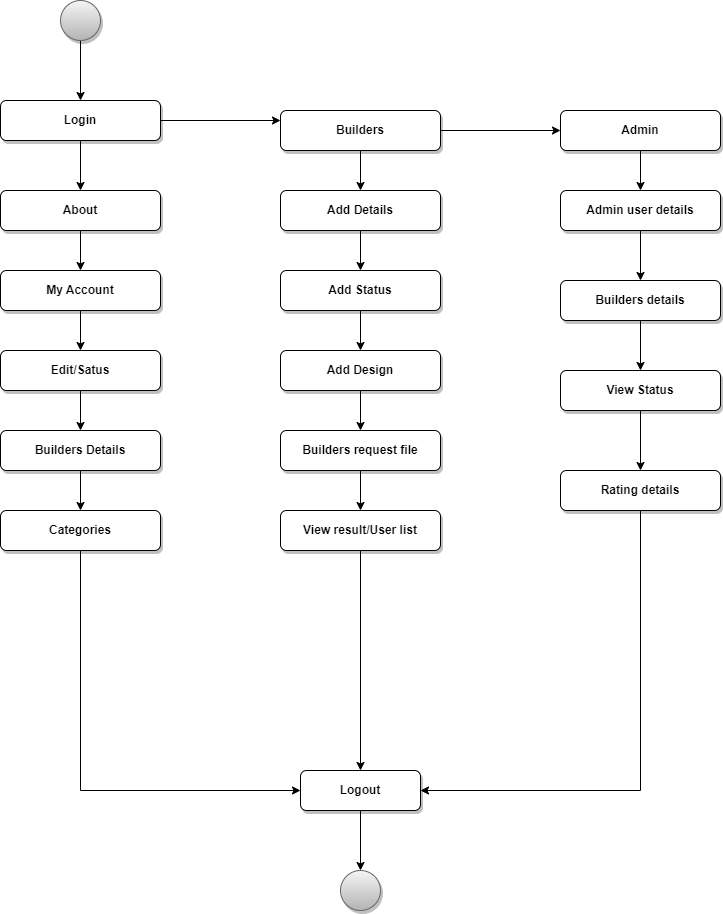

The diagram above was exported from draw.io. Its source (the exported page's mxGraphModel, read from the mxfile embedded in the PNG):
<mxGraphModel dx="1038" dy="513" grid="1" gridSize="10" guides="1" tooltips="1" connect="1" arrows="1" fold="1" page="1" pageScale="1" pageWidth="850" pageHeight="1100" math="0" shadow="0">
  <root>
    <mxCell id="0" />
    <mxCell id="1" parent="0" />
    <mxCell id="FD8hdQAKZPMF2qRinQBQ-30" value="" style="edgeStyle=orthogonalEdgeStyle;rounded=0;orthogonalLoop=1;jettySize=auto;html=1;" edge="1" parent="1" source="FD8hdQAKZPMF2qRinQBQ-1" target="FD8hdQAKZPMF2qRinQBQ-2">
      <mxGeometry relative="1" as="geometry" />
    </mxCell>
    <mxCell id="FD8hdQAKZPMF2qRinQBQ-36" value="" style="edgeStyle=orthogonalEdgeStyle;rounded=0;orthogonalLoop=1;jettySize=auto;html=1;" edge="1" parent="1" source="FD8hdQAKZPMF2qRinQBQ-1">
      <mxGeometry relative="1" as="geometry">
        <mxPoint x="360" y="210" as="targetPoint" />
      </mxGeometry>
    </mxCell>
    <mxCell id="FD8hdQAKZPMF2qRinQBQ-1" value="&lt;b&gt;Login&lt;/b&gt;" style="rounded=1;whiteSpace=wrap;html=1;shadow=1;" vertex="1" parent="1">
      <mxGeometry x="80" y="190" width="160" height="40" as="geometry" />
    </mxCell>
    <mxCell id="FD8hdQAKZPMF2qRinQBQ-31" value="" style="edgeStyle=orthogonalEdgeStyle;rounded=0;orthogonalLoop=1;jettySize=auto;html=1;" edge="1" parent="1" source="FD8hdQAKZPMF2qRinQBQ-2" target="FD8hdQAKZPMF2qRinQBQ-3">
      <mxGeometry relative="1" as="geometry" />
    </mxCell>
    <mxCell id="FD8hdQAKZPMF2qRinQBQ-2" value="About" style="rounded=1;whiteSpace=wrap;html=1;shadow=1;fontStyle=1" vertex="1" parent="1">
      <mxGeometry x="80" y="280" width="160" height="40" as="geometry" />
    </mxCell>
    <mxCell id="FD8hdQAKZPMF2qRinQBQ-32" value="" style="edgeStyle=orthogonalEdgeStyle;rounded=0;orthogonalLoop=1;jettySize=auto;html=1;" edge="1" parent="1" source="FD8hdQAKZPMF2qRinQBQ-3" target="FD8hdQAKZPMF2qRinQBQ-4">
      <mxGeometry relative="1" as="geometry" />
    </mxCell>
    <mxCell id="FD8hdQAKZPMF2qRinQBQ-3" value="&lt;b&gt;My Account&lt;/b&gt;" style="rounded=1;whiteSpace=wrap;html=1;shadow=1;" vertex="1" parent="1">
      <mxGeometry x="80" y="360" width="160" height="40" as="geometry" />
    </mxCell>
    <mxCell id="FD8hdQAKZPMF2qRinQBQ-33" value="" style="edgeStyle=orthogonalEdgeStyle;rounded=0;orthogonalLoop=1;jettySize=auto;html=1;" edge="1" parent="1" source="FD8hdQAKZPMF2qRinQBQ-4" target="FD8hdQAKZPMF2qRinQBQ-5">
      <mxGeometry relative="1" as="geometry" />
    </mxCell>
    <mxCell id="FD8hdQAKZPMF2qRinQBQ-4" value="&lt;b&gt;Edit/Satus&lt;/b&gt;" style="rounded=1;whiteSpace=wrap;html=1;shadow=1;" vertex="1" parent="1">
      <mxGeometry x="80" y="440" width="160" height="40" as="geometry" />
    </mxCell>
    <mxCell id="FD8hdQAKZPMF2qRinQBQ-34" value="" style="edgeStyle=orthogonalEdgeStyle;rounded=0;orthogonalLoop=1;jettySize=auto;html=1;" edge="1" parent="1" source="FD8hdQAKZPMF2qRinQBQ-5" target="FD8hdQAKZPMF2qRinQBQ-6">
      <mxGeometry relative="1" as="geometry" />
    </mxCell>
    <mxCell id="FD8hdQAKZPMF2qRinQBQ-5" value="&lt;b&gt;Builders Details&lt;/b&gt;" style="rounded=1;whiteSpace=wrap;html=1;glass=0;shadow=1;" vertex="1" parent="1">
      <mxGeometry x="80" y="520" width="160" height="40" as="geometry" />
    </mxCell>
    <mxCell id="FD8hdQAKZPMF2qRinQBQ-52" value="" style="edgeStyle=orthogonalEdgeStyle;rounded=0;orthogonalLoop=1;jettySize=auto;html=1;entryX=0;entryY=0.5;entryDx=0;entryDy=0;exitX=0.5;exitY=1;exitDx=0;exitDy=0;" edge="1" parent="1" source="FD8hdQAKZPMF2qRinQBQ-6" target="FD8hdQAKZPMF2qRinQBQ-39">
      <mxGeometry relative="1" as="geometry">
        <mxPoint x="160" y="740" as="targetPoint" />
      </mxGeometry>
    </mxCell>
    <mxCell id="FD8hdQAKZPMF2qRinQBQ-6" value="&lt;b&gt;Categories&lt;/b&gt;" style="rounded=1;whiteSpace=wrap;html=1;shadow=1;" vertex="1" parent="1">
      <mxGeometry x="80" y="600" width="160" height="40" as="geometry" />
    </mxCell>
    <mxCell id="FD8hdQAKZPMF2qRinQBQ-25" value="" style="edgeStyle=orthogonalEdgeStyle;rounded=0;orthogonalLoop=1;jettySize=auto;html=1;" edge="1" parent="1" source="FD8hdQAKZPMF2qRinQBQ-7" target="FD8hdQAKZPMF2qRinQBQ-8">
      <mxGeometry relative="1" as="geometry" />
    </mxCell>
    <mxCell id="FD8hdQAKZPMF2qRinQBQ-38" value="" style="edgeStyle=orthogonalEdgeStyle;rounded=0;orthogonalLoop=1;jettySize=auto;html=1;" edge="1" parent="1" source="FD8hdQAKZPMF2qRinQBQ-7">
      <mxGeometry relative="1" as="geometry">
        <mxPoint x="640" y="220" as="targetPoint" />
      </mxGeometry>
    </mxCell>
    <mxCell id="FD8hdQAKZPMF2qRinQBQ-7" value="&lt;b&gt;Builders&lt;/b&gt;" style="rounded=1;whiteSpace=wrap;html=1;shadow=1;" vertex="1" parent="1">
      <mxGeometry x="360" y="200" width="160" height="40" as="geometry" />
    </mxCell>
    <mxCell id="FD8hdQAKZPMF2qRinQBQ-26" value="" style="edgeStyle=orthogonalEdgeStyle;rounded=0;orthogonalLoop=1;jettySize=auto;html=1;" edge="1" parent="1" source="FD8hdQAKZPMF2qRinQBQ-8" target="FD8hdQAKZPMF2qRinQBQ-9">
      <mxGeometry relative="1" as="geometry" />
    </mxCell>
    <mxCell id="FD8hdQAKZPMF2qRinQBQ-8" value="&lt;b&gt;Add Details&lt;/b&gt;" style="rounded=1;whiteSpace=wrap;html=1;shadow=1;" vertex="1" parent="1">
      <mxGeometry x="360" y="280" width="160" height="40" as="geometry" />
    </mxCell>
    <mxCell id="FD8hdQAKZPMF2qRinQBQ-27" value="" style="edgeStyle=orthogonalEdgeStyle;rounded=0;orthogonalLoop=1;jettySize=auto;html=1;" edge="1" parent="1" source="FD8hdQAKZPMF2qRinQBQ-9" target="FD8hdQAKZPMF2qRinQBQ-10">
      <mxGeometry relative="1" as="geometry" />
    </mxCell>
    <mxCell id="FD8hdQAKZPMF2qRinQBQ-9" value="&lt;b&gt;Add Status&lt;/b&gt;" style="rounded=1;whiteSpace=wrap;html=1;shadow=1;" vertex="1" parent="1">
      <mxGeometry x="360" y="360" width="160" height="40" as="geometry" />
    </mxCell>
    <mxCell id="FD8hdQAKZPMF2qRinQBQ-28" value="" style="edgeStyle=orthogonalEdgeStyle;rounded=0;orthogonalLoop=1;jettySize=auto;html=1;" edge="1" parent="1" source="FD8hdQAKZPMF2qRinQBQ-10" target="FD8hdQAKZPMF2qRinQBQ-11">
      <mxGeometry relative="1" as="geometry" />
    </mxCell>
    <mxCell id="FD8hdQAKZPMF2qRinQBQ-10" value="&lt;b&gt;Add Design&lt;/b&gt;" style="rounded=1;whiteSpace=wrap;html=1;shadow=1;" vertex="1" parent="1">
      <mxGeometry x="360" y="440" width="160" height="40" as="geometry" />
    </mxCell>
    <mxCell id="FD8hdQAKZPMF2qRinQBQ-29" value="" style="edgeStyle=orthogonalEdgeStyle;rounded=0;orthogonalLoop=1;jettySize=auto;html=1;" edge="1" parent="1" source="FD8hdQAKZPMF2qRinQBQ-11" target="FD8hdQAKZPMF2qRinQBQ-12">
      <mxGeometry relative="1" as="geometry" />
    </mxCell>
    <mxCell id="FD8hdQAKZPMF2qRinQBQ-11" value="&lt;b&gt;Builders request file&lt;/b&gt;" style="rounded=1;whiteSpace=wrap;html=1;shadow=1;" vertex="1" parent="1">
      <mxGeometry x="360" y="520" width="160" height="40" as="geometry" />
    </mxCell>
    <mxCell id="FD8hdQAKZPMF2qRinQBQ-44" value="" style="edgeStyle=orthogonalEdgeStyle;rounded=0;orthogonalLoop=1;jettySize=auto;html=1;entryX=0.5;entryY=0;entryDx=0;entryDy=0;" edge="1" parent="1" source="FD8hdQAKZPMF2qRinQBQ-12" target="FD8hdQAKZPMF2qRinQBQ-39">
      <mxGeometry relative="1" as="geometry">
        <mxPoint x="440" y="960" as="targetPoint" />
      </mxGeometry>
    </mxCell>
    <mxCell id="FD8hdQAKZPMF2qRinQBQ-12" value="&lt;b&gt;View result/User list&lt;/b&gt;" style="rounded=1;whiteSpace=wrap;html=1;shadow=1;" vertex="1" parent="1">
      <mxGeometry x="360" y="600" width="160" height="40" as="geometry" />
    </mxCell>
    <mxCell id="FD8hdQAKZPMF2qRinQBQ-22" value="" style="edgeStyle=orthogonalEdgeStyle;rounded=0;orthogonalLoop=1;jettySize=auto;html=1;" edge="1" parent="1" source="FD8hdQAKZPMF2qRinQBQ-13" target="FD8hdQAKZPMF2qRinQBQ-14">
      <mxGeometry relative="1" as="geometry" />
    </mxCell>
    <mxCell id="FD8hdQAKZPMF2qRinQBQ-13" value="&lt;b&gt;Admin&lt;/b&gt;" style="rounded=1;whiteSpace=wrap;html=1;shadow=1;" vertex="1" parent="1">
      <mxGeometry x="640" y="200" width="160" height="40" as="geometry" />
    </mxCell>
    <mxCell id="FD8hdQAKZPMF2qRinQBQ-21" value="" style="edgeStyle=orthogonalEdgeStyle;rounded=0;orthogonalLoop=1;jettySize=auto;html=1;" edge="1" parent="1" source="FD8hdQAKZPMF2qRinQBQ-14" target="FD8hdQAKZPMF2qRinQBQ-15">
      <mxGeometry relative="1" as="geometry" />
    </mxCell>
    <mxCell id="FD8hdQAKZPMF2qRinQBQ-14" value="Admin user details" style="rounded=1;whiteSpace=wrap;html=1;sketch=0;shadow=1;horizontal=1;fontStyle=1" vertex="1" parent="1">
      <mxGeometry x="640" y="280" width="160" height="40" as="geometry" />
    </mxCell>
    <mxCell id="FD8hdQAKZPMF2qRinQBQ-23" value="" style="edgeStyle=orthogonalEdgeStyle;rounded=0;orthogonalLoop=1;jettySize=auto;html=1;" edge="1" parent="1" source="FD8hdQAKZPMF2qRinQBQ-15" target="FD8hdQAKZPMF2qRinQBQ-16">
      <mxGeometry relative="1" as="geometry" />
    </mxCell>
    <mxCell id="FD8hdQAKZPMF2qRinQBQ-15" value="&lt;b&gt;Builders details&lt;/b&gt;" style="rounded=1;whiteSpace=wrap;html=1;shadow=1;" vertex="1" parent="1">
      <mxGeometry x="640" y="370" width="160" height="40" as="geometry" />
    </mxCell>
    <mxCell id="FD8hdQAKZPMF2qRinQBQ-24" value="" style="edgeStyle=orthogonalEdgeStyle;rounded=0;orthogonalLoop=1;jettySize=auto;html=1;" edge="1" parent="1" source="FD8hdQAKZPMF2qRinQBQ-16" target="FD8hdQAKZPMF2qRinQBQ-17">
      <mxGeometry relative="1" as="geometry" />
    </mxCell>
    <mxCell id="FD8hdQAKZPMF2qRinQBQ-16" value="&lt;b&gt;View Status&lt;/b&gt;" style="rounded=1;whiteSpace=wrap;html=1;shadow=1;" vertex="1" parent="1">
      <mxGeometry x="640" y="460" width="160" height="40" as="geometry" />
    </mxCell>
    <mxCell id="FD8hdQAKZPMF2qRinQBQ-46" value="" style="edgeStyle=orthogonalEdgeStyle;rounded=0;orthogonalLoop=1;jettySize=auto;html=1;entryX=1;entryY=0.5;entryDx=0;entryDy=0;exitX=0.5;exitY=1;exitDx=0;exitDy=0;" edge="1" parent="1" source="FD8hdQAKZPMF2qRinQBQ-17" target="FD8hdQAKZPMF2qRinQBQ-39">
      <mxGeometry relative="1" as="geometry">
        <mxPoint x="720" y="951.5999755859375" as="targetPoint" />
      </mxGeometry>
    </mxCell>
    <mxCell id="FD8hdQAKZPMF2qRinQBQ-17" value="&lt;b&gt;Rating details&lt;/b&gt;" style="rounded=1;whiteSpace=wrap;html=1;shadow=1;" vertex="1" parent="1">
      <mxGeometry x="640" y="560" width="160" height="40" as="geometry" />
    </mxCell>
    <mxCell id="FD8hdQAKZPMF2qRinQBQ-53" value="" style="edgeStyle=orthogonalEdgeStyle;rounded=0;orthogonalLoop=1;jettySize=auto;html=1;" edge="1" parent="1" source="FD8hdQAKZPMF2qRinQBQ-39" target="FD8hdQAKZPMF2qRinQBQ-49">
      <mxGeometry relative="1" as="geometry" />
    </mxCell>
    <mxCell id="FD8hdQAKZPMF2qRinQBQ-39" value="&lt;b&gt;Logout&lt;/b&gt;" style="rounded=1;whiteSpace=wrap;html=1;shadow=1;glass=0;sketch=0;" vertex="1" parent="1">
      <mxGeometry x="380" y="860" width="120" height="40" as="geometry" />
    </mxCell>
    <mxCell id="FD8hdQAKZPMF2qRinQBQ-48" value="" style="edgeStyle=orthogonalEdgeStyle;rounded=0;orthogonalLoop=1;jettySize=auto;html=1;" edge="1" parent="1" source="FD8hdQAKZPMF2qRinQBQ-47" target="FD8hdQAKZPMF2qRinQBQ-1">
      <mxGeometry relative="1" as="geometry" />
    </mxCell>
    <mxCell id="FD8hdQAKZPMF2qRinQBQ-47" value="" style="ellipse;whiteSpace=wrap;html=1;aspect=fixed;rounded=1;shadow=1;glass=0;sketch=0;fillColor=#f5f5f5;gradientColor=#b3b3b3;strokeColor=#666666;" vertex="1" parent="1">
      <mxGeometry x="140" y="90" width="40" height="40" as="geometry" />
    </mxCell>
    <mxCell id="FD8hdQAKZPMF2qRinQBQ-49" value="" style="ellipse;whiteSpace=wrap;html=1;aspect=fixed;rounded=1;shadow=1;glass=0;sketch=0;fillColor=#f5f5f5;gradientColor=#b3b3b3;strokeColor=#666666;" vertex="1" parent="1">
      <mxGeometry x="420" y="960" width="40" height="40" as="geometry" />
    </mxCell>
  </root>
</mxGraphModel>